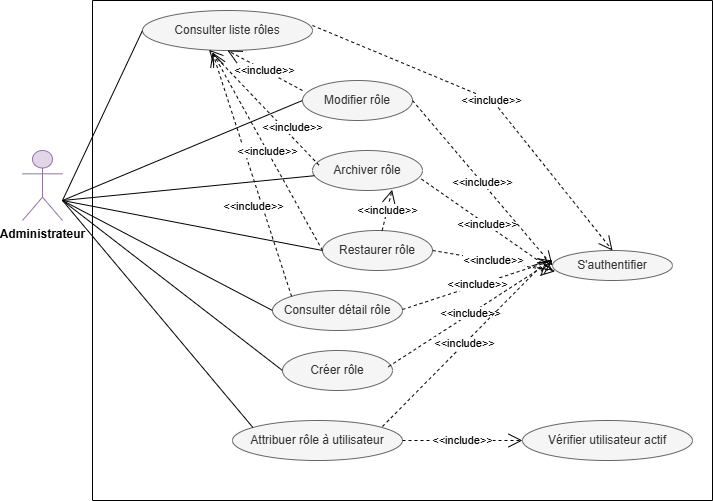

The diagram above was exported from draw.io. Its source (the exported page's mxGraphModel, read from the mxfile embedded in the PNG):
<mxGraphModel dx="2241" dy="-426" grid="1" gridSize="10" guides="1" tooltips="1" connect="1" arrows="1" fold="1" page="1" pageScale="1" pageWidth="827" pageHeight="1169" math="0" shadow="0">
  <root>
    <mxCell id="0" />
    <mxCell id="1" parent="0" />
    <mxCell id="-xQyNi2hbZ2M4SEcINWL-1" parent="1" style="swimlane;startSize=0;" value="" vertex="1">
      <mxGeometry height="500" width="620" x="-270" y="1550" as="geometry" />
    </mxCell>
    <mxCell id="-xQyNi2hbZ2M4SEcINWL-2" parent="-xQyNi2hbZ2M4SEcINWL-1" style="ellipse;whiteSpace=wrap;html=1;fillColor=#f5f5f5;strokeColor=#666666;fontColor=#333333;" value="&lt;span style=&quot;white-space-collapse: preserve;&quot;&gt;Consulter liste rôles&lt;/span&gt;" vertex="1">
      <mxGeometry height="40" width="170" x="50" y="10" as="geometry" />
    </mxCell>
    <mxCell id="-xQyNi2hbZ2M4SEcINWL-37" parent="-xQyNi2hbZ2M4SEcINWL-1" style="ellipse;whiteSpace=wrap;html=1;fillColor=#f5f5f5;strokeColor=#666666;fontColor=#333333;" value="&lt;span style=&quot;white-space-collapse: preserve;&quot;&gt;Créer rôle&lt;/span&gt;" vertex="1">
      <mxGeometry height="40" width="110" x="190" y="350" as="geometry" />
    </mxCell>
    <mxCell id="-xQyNi2hbZ2M4SEcINWL-20" edge="1" parent="-xQyNi2hbZ2M4SEcINWL-1" style="endArrow=none;html=1;rounded=0;entryX=0;entryY=0.5;entryDx=0;entryDy=0;" target="-xQyNi2hbZ2M4SEcINWL-2" value="">
      <mxGeometry height="50" relative="1" width="50" as="geometry">
        <mxPoint x="-30" y="200" as="sourcePoint" />
        <mxPoint x="80.00243565806784" y="187.00179494901045" as="targetPoint" />
      </mxGeometry>
    </mxCell>
    <mxCell id="Q-3qGJdPUeeil6jfs_0B-14" parent="-xQyNi2hbZ2M4SEcINWL-1" style="ellipse;whiteSpace=wrap;html=1;fillColor=#f5f5f5;strokeColor=#666666;fontColor=#333333;" value="&lt;span style=&quot;white-space-collapse: preserve;&quot;&gt;S'authentifier&lt;/span&gt;" vertex="1">
      <mxGeometry height="30" width="120" x="460" y="250" as="geometry" />
    </mxCell>
    <mxCell id="Q-3qGJdPUeeil6jfs_0B-44" parent="-xQyNi2hbZ2M4SEcINWL-1" style="ellipse;whiteSpace=wrap;html=1;fillColor=#f5f5f5;strokeColor=#666666;fontColor=#333333;" value="&lt;span style=&quot;white-space-collapse: preserve;&quot;&gt;Modifier rôle&lt;/span&gt;" vertex="1">
      <mxGeometry height="40" width="110" x="210" y="80" as="geometry" />
    </mxCell>
    <mxCell id="Q-3qGJdPUeeil6jfs_0B-45" parent="-xQyNi2hbZ2M4SEcINWL-1" style="ellipse;whiteSpace=wrap;html=1;fillColor=#f5f5f5;strokeColor=#666666;fontColor=#333333;" value="&lt;span style=&quot;white-space-collapse: preserve;&quot;&gt;Archiver rôle&lt;/span&gt;" vertex="1">
      <mxGeometry height="40" width="110" x="220" y="150" as="geometry" />
    </mxCell>
    <mxCell id="Q-3qGJdPUeeil6jfs_0B-46" parent="-xQyNi2hbZ2M4SEcINWL-1" style="ellipse;whiteSpace=wrap;html=1;fillColor=#f5f5f5;strokeColor=#666666;fontColor=#333333;" value="&lt;span style=&quot;white-space-collapse: preserve;&quot;&gt;Restaurer rôle&lt;/span&gt;" vertex="1">
      <mxGeometry height="40" width="110" x="230" y="230" as="geometry" />
    </mxCell>
    <mxCell id="Q-3qGJdPUeeil6jfs_0B-50" edge="1" parent="-xQyNi2hbZ2M4SEcINWL-1" source="Q-3qGJdPUeeil6jfs_0B-46" style="endArrow=open;endSize=12;dashed=1;html=1;rounded=0;entryX=0.724;entryY=0.983;entryDx=0;entryDy=0;entryPerimeter=0;" target="Q-3qGJdPUeeil6jfs_0B-45" value="&amp;lt;&amp;lt;include&amp;gt;&amp;gt;">
      <mxGeometry relative="1" width="160" as="geometry">
        <Array as="points" />
        <mxPoint x="440" y="184" as="sourcePoint" />
        <mxPoint x="620" y="184" as="targetPoint" />
      </mxGeometry>
    </mxCell>
    <mxCell id="Q-3qGJdPUeeil6jfs_0B-51" parent="-xQyNi2hbZ2M4SEcINWL-1" style="ellipse;whiteSpace=wrap;html=1;fillColor=#f5f5f5;strokeColor=#666666;fontColor=#333333;" value="Consulter détail rôle" vertex="1">
      <mxGeometry height="40" width="130" x="180" y="290" as="geometry" />
    </mxCell>
    <mxCell id="Q-3qGJdPUeeil6jfs_0B-55" parent="-xQyNi2hbZ2M4SEcINWL-1" style="ellipse;whiteSpace=wrap;html=1;fillColor=#f5f5f5;strokeColor=#666666;fontColor=#333333;" value="&lt;span style=&quot;white-space-collapse: preserve;&quot;&gt;Attribuer rôle à utilisateur&lt;/span&gt;" vertex="1">
      <mxGeometry height="40" width="170" x="140" y="420" as="geometry" />
    </mxCell>
    <mxCell id="Q-3qGJdPUeeil6jfs_0B-56" parent="-xQyNi2hbZ2M4SEcINWL-1" style="ellipse;whiteSpace=wrap;html=1;fillColor=#f5f5f5;strokeColor=#666666;fontColor=#333333;" value="&lt;p data-pm-slice=&quot;0 0 []&quot;&gt;Vérifier utilisateur actif&lt;/p&gt;" vertex="1">
      <mxGeometry height="40" width="170" x="430" y="420" as="geometry" />
    </mxCell>
    <mxCell id="Q-3qGJdPUeeil6jfs_0B-57" edge="1" parent="-xQyNi2hbZ2M4SEcINWL-1" source="Q-3qGJdPUeeil6jfs_0B-55" style="endArrow=open;endSize=12;dashed=1;html=1;rounded=0;entryX=0;entryY=0.5;entryDx=0;entryDy=0;exitX=1;exitY=0.5;exitDx=0;exitDy=0;" target="Q-3qGJdPUeeil6jfs_0B-56" value="&amp;lt;&amp;lt;include&amp;gt;&amp;gt;">
      <mxGeometry relative="1" width="160" as="geometry">
        <Array as="points" />
        <mxPoint x="320" y="390" as="sourcePoint" />
        <mxPoint x="460" y="430" as="targetPoint" />
      </mxGeometry>
    </mxCell>
    <mxCell id="Q-3qGJdPUeeil6jfs_0B-63" edge="1" parent="-xQyNi2hbZ2M4SEcINWL-1" style="endArrow=none;html=1;rounded=0;entryX=0;entryY=0.5;entryDx=0;entryDy=0;" target="Q-3qGJdPUeeil6jfs_0B-51" value="">
      <mxGeometry height="50" relative="1" width="50" as="geometry">
        <mxPoint x="-30" y="200" as="sourcePoint" />
        <mxPoint x="190" y="330" as="targetPoint" />
      </mxGeometry>
    </mxCell>
    <mxCell id="Q-3qGJdPUeeil6jfs_0B-64" edge="1" parent="-xQyNi2hbZ2M4SEcINWL-1" style="endArrow=none;html=1;rounded=0;entryX=0.12;entryY=0.175;entryDx=0;entryDy=0;entryPerimeter=0;" target="Q-3qGJdPUeeil6jfs_0B-55" value="">
      <mxGeometry height="50" relative="1" width="50" as="geometry">
        <mxPoint x="-30" y="200" as="sourcePoint" />
        <mxPoint x="150" y="440" as="targetPoint" />
      </mxGeometry>
    </mxCell>
    <mxCell id="Q-3qGJdPUeeil6jfs_0B-66" edge="1" parent="-xQyNi2hbZ2M4SEcINWL-1" style="endArrow=open;endSize=12;dashed=1;html=1;rounded=0;entryX=0.5;entryY=1;entryDx=0;entryDy=0;" target="-xQyNi2hbZ2M4SEcINWL-2" value="&amp;lt;&amp;lt;include&amp;gt;&amp;gt;">
      <mxGeometry relative="1" width="160" as="geometry">
        <Array as="points" />
        <mxPoint x="210" y="90" as="sourcePoint" />
        <mxPoint x="290" y="100" as="targetPoint" />
      </mxGeometry>
    </mxCell>
    <mxCell id="Q-3qGJdPUeeil6jfs_0B-67" edge="1" parent="-xQyNi2hbZ2M4SEcINWL-1" source="Q-3qGJdPUeeil6jfs_0B-45" style="endArrow=open;endSize=12;dashed=1;html=1;rounded=0;entryX=0.391;entryY=0.983;entryDx=0;entryDy=0;entryPerimeter=0;exitX=0.059;exitY=0.367;exitDx=0;exitDy=0;exitPerimeter=0;" target="-xQyNi2hbZ2M4SEcINWL-2" value="&amp;lt;&amp;lt;include&amp;gt;&amp;gt;">
      <mxGeometry relative="1" width="160" x="-0.4189" y="-7" as="geometry">
        <mxPoint as="offset" />
        <Array as="points" />
        <mxPoint x="260" y="215" as="sourcePoint" />
        <mxPoint x="330" y="60" as="targetPoint" />
      </mxGeometry>
    </mxCell>
    <mxCell id="Q-3qGJdPUeeil6jfs_0B-87" edge="1" parent="-xQyNi2hbZ2M4SEcINWL-1" source="Q-3qGJdPUeeil6jfs_0B-51" style="endArrow=open;endSize=12;dashed=1;html=1;rounded=0;exitX=0;exitY=0;exitDx=0;exitDy=0;" value="&amp;lt;&amp;lt;include&amp;gt;&amp;gt;">
      <mxGeometry relative="1" width="160" x="-0.2428" y="9" as="geometry">
        <mxPoint as="offset" />
        <Array as="points" />
        <mxPoint x="300" y="365" as="sourcePoint" />
        <mxPoint x="120" y="52" as="targetPoint" />
      </mxGeometry>
    </mxCell>
    <mxCell id="Q-3qGJdPUeeil6jfs_0B-89" edge="1" parent="-xQyNi2hbZ2M4SEcINWL-1" source="Q-3qGJdPUeeil6jfs_0B-46" style="endArrow=open;endSize=12;dashed=1;html=1;rounded=0;entryX=0.022;entryY=0.695;entryDx=0;entryDy=0;entryPerimeter=0;exitX=1;exitY=0.5;exitDx=0;exitDy=0;" target="Q-3qGJdPUeeil6jfs_0B-14" value="&amp;lt;&amp;lt;include&amp;gt;&amp;gt;">
      <mxGeometry relative="1" width="160" as="geometry">
        <Array as="points" />
        <mxPoint x="300" y="465" as="sourcePoint" />
        <mxPoint x="368" y="150" as="targetPoint" />
      </mxGeometry>
    </mxCell>
    <mxCell id="Q-3qGJdPUeeil6jfs_0B-112" edge="1" parent="-xQyNi2hbZ2M4SEcINWL-1" source="Q-3qGJdPUeeil6jfs_0B-45" style="endArrow=open;endSize=12;dashed=1;html=1;rounded=0;exitX=0.99;exitY=0.713;exitDx=0;exitDy=0;exitPerimeter=0;" value="&amp;lt;&amp;lt;include&amp;gt;&amp;gt;">
      <mxGeometry relative="1" width="160" as="geometry">
        <Array as="points" />
        <mxPoint x="310" y="374" as="sourcePoint" />
        <mxPoint x="460" y="270" as="targetPoint" />
      </mxGeometry>
    </mxCell>
    <mxCell id="Q-3qGJdPUeeil6jfs_0B-113" edge="1" parent="-xQyNi2hbZ2M4SEcINWL-1" source="Q-3qGJdPUeeil6jfs_0B-44" style="endArrow=open;endSize=12;dashed=1;html=1;rounded=0;entryX=0;entryY=0.5;entryDx=0;entryDy=0;exitX=1;exitY=0.5;exitDx=0;exitDy=0;" target="Q-3qGJdPUeeil6jfs_0B-14" value="&amp;lt;&amp;lt;include&amp;gt;&amp;gt;">
      <mxGeometry relative="1" width="160" as="geometry">
        <Array as="points" />
        <mxPoint x="290" y="327" as="sourcePoint" />
        <mxPoint x="453" y="133" as="targetPoint" />
      </mxGeometry>
    </mxCell>
    <mxCell id="Q-3qGJdPUeeil6jfs_0B-115" edge="1" parent="-xQyNi2hbZ2M4SEcINWL-1" style="endArrow=open;endSize=12;dashed=1;html=1;rounded=0;exitX=1;exitY=0.5;exitDx=0;exitDy=0;" value="&amp;lt;&amp;lt;include&amp;gt;&amp;gt;">
      <mxGeometry relative="1" width="160" as="geometry">
        <Array as="points" />
        <mxPoint x="310" y="309" as="sourcePoint" />
        <mxPoint x="460" y="260" as="targetPoint" />
      </mxGeometry>
    </mxCell>
    <mxCell id="Q-3qGJdPUeeil6jfs_0B-116" edge="1" parent="-xQyNi2hbZ2M4SEcINWL-1" source="-xQyNi2hbZ2M4SEcINWL-37" style="endArrow=open;endSize=12;dashed=1;html=1;rounded=0;exitX=0.962;exitY=0.406;exitDx=0;exitDy=0;exitPerimeter=0;" value="&amp;lt;&amp;lt;include&amp;gt;&amp;gt;">
      <mxGeometry relative="1" width="160" as="geometry">
        <Array as="points" />
        <mxPoint x="300" y="389" as="sourcePoint" />
        <mxPoint x="460" y="260" as="targetPoint" />
      </mxGeometry>
    </mxCell>
    <mxCell id="Q-3qGJdPUeeil6jfs_0B-117" edge="1" parent="-xQyNi2hbZ2M4SEcINWL-1" style="endArrow=open;endSize=12;dashed=1;html=1;rounded=0;exitX=0.962;exitY=0.406;exitDx=0;exitDy=0;exitPerimeter=0;" value="&amp;lt;&amp;lt;include&amp;gt;&amp;gt;">
      <mxGeometry relative="1" width="160" as="geometry">
        <Array as="points" />
        <mxPoint x="290" y="426" as="sourcePoint" />
        <mxPoint x="454" y="260" as="targetPoint" />
      </mxGeometry>
    </mxCell>
    <mxCell id="Q-3qGJdPUeeil6jfs_0B-118" edge="1" parent="-xQyNi2hbZ2M4SEcINWL-1" style="endArrow=open;endSize=12;dashed=1;html=1;rounded=0;exitX=0;exitY=0;exitDx=0;exitDy=0;" value="&amp;lt;&amp;lt;include&amp;gt;&amp;gt;">
      <mxGeometry relative="1" width="160" as="geometry">
        <Array as="points" />
        <mxPoint x="230" y="250" as="sourcePoint" />
        <mxPoint x="120" y="52" as="targetPoint" />
      </mxGeometry>
    </mxCell>
    <mxCell id="Q-3qGJdPUeeil6jfs_0B-119" edge="1" parent="-xQyNi2hbZ2M4SEcINWL-1" style="endArrow=open;endSize=12;dashed=1;html=1;rounded=0;entryX=0.5;entryY=0;entryDx=0;entryDy=0;exitX=1;exitY=0.5;exitDx=0;exitDy=0;" target="Q-3qGJdPUeeil6jfs_0B-14" value="&amp;lt;&amp;lt;include&amp;gt;&amp;gt;">
      <mxGeometry relative="1" width="160" as="geometry">
        <Array as="points">
          <mxPoint x="400" y="100" />
        </Array>
        <mxPoint x="220" y="25" as="sourcePoint" />
        <mxPoint x="360" y="190" as="targetPoint" />
      </mxGeometry>
    </mxCell>
    <mxCell id="-xQyNi2hbZ2M4SEcINWL-83" parent="1" style="shape=umlActor;verticalLabelPosition=bottom;verticalAlign=top;html=1;outlineConnect=0;fillColor=#e1d5e7;strokeColor=#9673a6;" value="&lt;b&gt;Administrateur&lt;/b&gt;" vertex="1">
      <mxGeometry height="70" width="40" x="-340" y="1700" as="geometry" />
    </mxCell>
    <mxCell id="Q-3qGJdPUeeil6jfs_0B-59" edge="1" parent="1" style="endArrow=none;html=1;rounded=0;entryX=0;entryY=0.5;entryDx=0;entryDy=0;" target="-xQyNi2hbZ2M4SEcINWL-37" value="">
      <mxGeometry height="50" relative="1" width="50" as="geometry">
        <mxPoint x="-300" y="1750" as="sourcePoint" />
        <mxPoint x="-230" y="1600" as="targetPoint" />
      </mxGeometry>
    </mxCell>
    <mxCell id="Q-3qGJdPUeeil6jfs_0B-60" edge="1" parent="1" style="endArrow=none;html=1;rounded=0;entryX=0;entryY=0.5;entryDx=0;entryDy=0;" target="Q-3qGJdPUeeil6jfs_0B-44" value="">
      <mxGeometry height="50" relative="1" width="50" as="geometry">
        <mxPoint x="-300" y="1750" as="sourcePoint" />
        <mxPoint x="-140" y="1654" as="targetPoint" />
      </mxGeometry>
    </mxCell>
    <mxCell id="Q-3qGJdPUeeil6jfs_0B-61" edge="1" parent="1" style="endArrow=none;html=1;rounded=0;" target="Q-3qGJdPUeeil6jfs_0B-45" value="">
      <mxGeometry height="50" relative="1" width="50" as="geometry">
        <mxPoint x="-300" y="1750" as="sourcePoint" />
        <mxPoint x="-100" y="1725" as="targetPoint" />
      </mxGeometry>
    </mxCell>
    <mxCell id="Q-3qGJdPUeeil6jfs_0B-62" edge="1" parent="1" style="endArrow=none;html=1;rounded=0;entryX=0;entryY=0.5;entryDx=0;entryDy=0;" target="Q-3qGJdPUeeil6jfs_0B-46" value="">
      <mxGeometry height="50" relative="1" width="50" as="geometry">
        <mxPoint x="-300" y="1750" as="sourcePoint" />
        <mxPoint x="-107" y="1778" as="targetPoint" />
      </mxGeometry>
    </mxCell>
  </root>
</mxGraphModel>